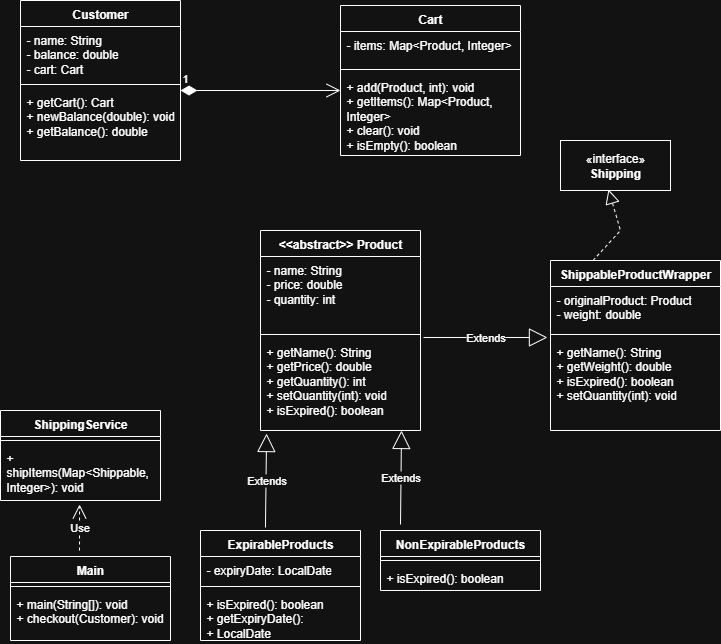

The diagram above was exported from draw.io. Its source (the exported page's mxGraphModel, read from the mxfile embedded in the PNG):
<mxGraphModel dx="872" dy="1611" grid="1" gridSize="10" guides="1" tooltips="1" connect="1" arrows="1" fold="1" page="1" pageScale="1" pageWidth="850" pageHeight="1100" math="0" shadow="0">
  <root>
    <mxCell id="0" />
    <mxCell id="1" parent="0" />
    <mxCell id="3w-EU6tKj5W1_bpcX7T2-1" value="&lt;div&gt;&amp;lt;&amp;lt;abstract&amp;gt;&amp;gt; Product&lt;/div&gt;&lt;div&gt;&lt;br&gt;&lt;/div&gt;" style="swimlane;fontStyle=1;align=center;verticalAlign=top;childLayout=stackLayout;horizontal=1;startSize=26;horizontalStack=0;resizeParent=1;resizeParentMax=0;resizeLast=0;collapsible=1;marginBottom=0;whiteSpace=wrap;html=1;" vertex="1" parent="1">
      <mxGeometry x="320" y="-150" width="160" height="200" as="geometry" />
    </mxCell>
    <mxCell id="3w-EU6tKj5W1_bpcX7T2-2" value="&lt;div&gt;- name: String&lt;/div&gt;&lt;div&gt;- price: double&lt;/div&gt;&lt;div&gt;- quantity: int&lt;/div&gt;" style="text;strokeColor=none;fillColor=none;align=left;verticalAlign=top;spacingLeft=4;spacingRight=4;overflow=hidden;rotatable=0;points=[[0,0.5],[1,0.5]];portConstraint=eastwest;whiteSpace=wrap;html=1;" vertex="1" parent="3w-EU6tKj5W1_bpcX7T2-1">
      <mxGeometry y="26" width="160" height="74" as="geometry" />
    </mxCell>
    <mxCell id="3w-EU6tKj5W1_bpcX7T2-3" value="" style="line;strokeWidth=1;fillColor=none;align=left;verticalAlign=middle;spacingTop=-1;spacingLeft=3;spacingRight=3;rotatable=0;labelPosition=right;points=[];portConstraint=eastwest;strokeColor=inherit;" vertex="1" parent="3w-EU6tKj5W1_bpcX7T2-1">
      <mxGeometry y="100" width="160" height="8" as="geometry" />
    </mxCell>
    <mxCell id="3w-EU6tKj5W1_bpcX7T2-4" value="&lt;div&gt;+ getName(): String&lt;/div&gt;&lt;div&gt;+ getPrice(): double&lt;/div&gt;&lt;div&gt;+ getQuantity(): int&lt;/div&gt;&lt;div&gt;+ setQuantity(int): void&lt;/div&gt;&lt;div&gt;+ isExpired(): boolean&lt;/div&gt;" style="text;strokeColor=none;fillColor=none;align=left;verticalAlign=top;spacingLeft=4;spacingRight=4;overflow=hidden;rotatable=0;points=[[0,0.5],[1,0.5]];portConstraint=eastwest;whiteSpace=wrap;html=1;" vertex="1" parent="3w-EU6tKj5W1_bpcX7T2-1">
      <mxGeometry y="108" width="160" height="92" as="geometry" />
    </mxCell>
    <mxCell id="3w-EU6tKj5W1_bpcX7T2-7" value="«interface»&lt;br&gt;&lt;b&gt;Shipping&lt;/b&gt;" style="html=1;whiteSpace=wrap;" vertex="1" parent="1">
      <mxGeometry x="620" y="-240" width="110" height="50" as="geometry" />
    </mxCell>
    <mxCell id="3w-EU6tKj5W1_bpcX7T2-8" value="&lt;div&gt;ExpirableProducts&lt;/div&gt;&lt;div&gt;&lt;br&gt;&lt;/div&gt;" style="swimlane;fontStyle=1;align=center;verticalAlign=top;childLayout=stackLayout;horizontal=1;startSize=26;horizontalStack=0;resizeParent=1;resizeParentMax=0;resizeLast=0;collapsible=1;marginBottom=0;whiteSpace=wrap;html=1;" vertex="1" parent="1">
      <mxGeometry x="260" y="150" width="160" height="110" as="geometry" />
    </mxCell>
    <mxCell id="3w-EU6tKj5W1_bpcX7T2-9" value="&lt;div&gt;- expiryDate: LocalDate&lt;/div&gt;&lt;div&gt;&lt;br&gt;&lt;/div&gt;" style="text;strokeColor=none;fillColor=none;align=left;verticalAlign=top;spacingLeft=4;spacingRight=4;overflow=hidden;rotatable=0;points=[[0,0.5],[1,0.5]];portConstraint=eastwest;whiteSpace=wrap;html=1;" vertex="1" parent="3w-EU6tKj5W1_bpcX7T2-8">
      <mxGeometry y="26" width="160" height="26" as="geometry" />
    </mxCell>
    <mxCell id="3w-EU6tKj5W1_bpcX7T2-10" value="" style="line;strokeWidth=1;fillColor=none;align=left;verticalAlign=middle;spacingTop=-1;spacingLeft=3;spacingRight=3;rotatable=0;labelPosition=right;points=[];portConstraint=eastwest;strokeColor=inherit;" vertex="1" parent="3w-EU6tKj5W1_bpcX7T2-8">
      <mxGeometry y="52" width="160" height="8" as="geometry" />
    </mxCell>
    <mxCell id="3w-EU6tKj5W1_bpcX7T2-11" value="&lt;div&gt;+ isExpired(): boolean&lt;/div&gt;&lt;div&gt;+ getExpiryDate():&amp;nbsp;&lt;br&gt;&lt;span style=&quot;background-color: transparent; color: light-dark(rgb(0, 0, 0), rgb(255, 255, 255));&quot;&gt;+&amp;nbsp;&lt;/span&gt;&lt;span style=&quot;background-color: transparent; color: light-dark(rgb(0, 0, 0), rgb(255, 255, 255));&quot;&gt;LocalDate&lt;/span&gt;&lt;/div&gt;" style="text;strokeColor=none;fillColor=none;align=left;verticalAlign=top;spacingLeft=4;spacingRight=4;overflow=hidden;rotatable=0;points=[[0,0.5],[1,0.5]];portConstraint=eastwest;whiteSpace=wrap;html=1;" vertex="1" parent="3w-EU6tKj5W1_bpcX7T2-8">
      <mxGeometry y="60" width="160" height="50" as="geometry" />
    </mxCell>
    <mxCell id="3w-EU6tKj5W1_bpcX7T2-12" value="&lt;div&gt;NonExpirableProducts&lt;/div&gt;&lt;div&gt;&lt;br&gt;&lt;/div&gt;" style="swimlane;fontStyle=1;align=center;verticalAlign=top;childLayout=stackLayout;horizontal=1;startSize=26;horizontalStack=0;resizeParent=1;resizeParentMax=0;resizeLast=0;collapsible=1;marginBottom=0;whiteSpace=wrap;html=1;" vertex="1" parent="1">
      <mxGeometry x="440" y="150" width="160" height="60" as="geometry" />
    </mxCell>
    <mxCell id="3w-EU6tKj5W1_bpcX7T2-14" value="" style="line;strokeWidth=1;fillColor=none;align=left;verticalAlign=middle;spacingTop=-1;spacingLeft=3;spacingRight=3;rotatable=0;labelPosition=right;points=[];portConstraint=eastwest;strokeColor=inherit;" vertex="1" parent="3w-EU6tKj5W1_bpcX7T2-12">
      <mxGeometry y="26" width="160" height="8" as="geometry" />
    </mxCell>
    <mxCell id="3w-EU6tKj5W1_bpcX7T2-15" value="&lt;div&gt;+ isExpired(): boolean&lt;/div&gt;&lt;div&gt;&lt;br&gt;&lt;/div&gt;" style="text;strokeColor=none;fillColor=none;align=left;verticalAlign=top;spacingLeft=4;spacingRight=4;overflow=hidden;rotatable=0;points=[[0,0.5],[1,0.5]];portConstraint=eastwest;whiteSpace=wrap;html=1;" vertex="1" parent="3w-EU6tKj5W1_bpcX7T2-12">
      <mxGeometry y="34" width="160" height="26" as="geometry" />
    </mxCell>
    <mxCell id="3w-EU6tKj5W1_bpcX7T2-16" value="&lt;div&gt;&lt;div&gt;ShippableProductWrapper&lt;/div&gt;&lt;/div&gt;&lt;div&gt;&lt;br&gt;&lt;/div&gt;" style="swimlane;fontStyle=1;align=center;verticalAlign=top;childLayout=stackLayout;horizontal=1;startSize=26;horizontalStack=0;resizeParent=1;resizeParentMax=0;resizeLast=0;collapsible=1;marginBottom=0;whiteSpace=wrap;html=1;" vertex="1" parent="1">
      <mxGeometry x="610" y="-120" width="170" height="170" as="geometry" />
    </mxCell>
    <mxCell id="3w-EU6tKj5W1_bpcX7T2-17" value="&lt;div&gt;&lt;div&gt;- originalProduct: Product&lt;/div&gt;&lt;div&gt;- weight: double&lt;/div&gt;&lt;/div&gt;" style="text;strokeColor=none;fillColor=none;align=left;verticalAlign=top;spacingLeft=4;spacingRight=4;overflow=hidden;rotatable=0;points=[[0,0.5],[1,0.5]];portConstraint=eastwest;whiteSpace=wrap;html=1;" vertex="1" parent="3w-EU6tKj5W1_bpcX7T2-16">
      <mxGeometry y="26" width="170" height="44" as="geometry" />
    </mxCell>
    <mxCell id="3w-EU6tKj5W1_bpcX7T2-18" value="" style="line;strokeWidth=1;fillColor=none;align=left;verticalAlign=middle;spacingTop=-1;spacingLeft=3;spacingRight=3;rotatable=0;labelPosition=right;points=[];portConstraint=eastwest;strokeColor=inherit;" vertex="1" parent="3w-EU6tKj5W1_bpcX7T2-16">
      <mxGeometry y="70" width="170" height="8" as="geometry" />
    </mxCell>
    <mxCell id="3w-EU6tKj5W1_bpcX7T2-19" value="&lt;div&gt;+ getName(): String&lt;/div&gt;&lt;div&gt;+ getWeight(): double&lt;/div&gt;&lt;div&gt;+ isExpired(): boolean&lt;/div&gt;&lt;div&gt;+ setQuantity(int): void&lt;/div&gt;" style="text;strokeColor=none;fillColor=none;align=left;verticalAlign=top;spacingLeft=4;spacingRight=4;overflow=hidden;rotatable=0;points=[[0,0.5],[1,0.5]];portConstraint=eastwest;whiteSpace=wrap;html=1;" vertex="1" parent="3w-EU6tKj5W1_bpcX7T2-16">
      <mxGeometry y="78" width="170" height="92" as="geometry" />
    </mxCell>
    <mxCell id="3w-EU6tKj5W1_bpcX7T2-20" value="&lt;div&gt;&lt;div&gt;Customer&lt;/div&gt;&lt;/div&gt;&lt;div&gt;&lt;br&gt;&lt;/div&gt;" style="swimlane;fontStyle=1;align=center;verticalAlign=top;childLayout=stackLayout;horizontal=1;startSize=26;horizontalStack=0;resizeParent=1;resizeParentMax=0;resizeLast=0;collapsible=1;marginBottom=0;whiteSpace=wrap;html=1;" vertex="1" parent="1">
      <mxGeometry x="80" y="-380" width="160" height="160" as="geometry" />
    </mxCell>
    <mxCell id="3w-EU6tKj5W1_bpcX7T2-21" value="&lt;div&gt;&lt;div&gt;- name: String&lt;/div&gt;&lt;div&gt;- balance: double&lt;/div&gt;&lt;div&gt;- cart: Cart&lt;/div&gt;&lt;/div&gt;" style="text;strokeColor=none;fillColor=none;align=left;verticalAlign=top;spacingLeft=4;spacingRight=4;overflow=hidden;rotatable=0;points=[[0,0.5],[1,0.5]];portConstraint=eastwest;whiteSpace=wrap;html=1;" vertex="1" parent="3w-EU6tKj5W1_bpcX7T2-20">
      <mxGeometry y="26" width="160" height="54" as="geometry" />
    </mxCell>
    <mxCell id="3w-EU6tKj5W1_bpcX7T2-22" value="" style="line;strokeWidth=1;fillColor=none;align=left;verticalAlign=middle;spacingTop=-1;spacingLeft=3;spacingRight=3;rotatable=0;labelPosition=right;points=[];portConstraint=eastwest;strokeColor=inherit;" vertex="1" parent="3w-EU6tKj5W1_bpcX7T2-20">
      <mxGeometry y="80" width="160" height="8" as="geometry" />
    </mxCell>
    <mxCell id="3w-EU6tKj5W1_bpcX7T2-23" value="&lt;div&gt;+ getCart(): Cart&lt;/div&gt;&lt;div&gt;+ newBalance(double): void&lt;/div&gt;&lt;div&gt;+ getBalance(): double&lt;/div&gt;" style="text;strokeColor=none;fillColor=none;align=left;verticalAlign=top;spacingLeft=4;spacingRight=4;overflow=hidden;rotatable=0;points=[[0,0.5],[1,0.5]];portConstraint=eastwest;whiteSpace=wrap;html=1;" vertex="1" parent="3w-EU6tKj5W1_bpcX7T2-20">
      <mxGeometry y="88" width="160" height="72" as="geometry" />
    </mxCell>
    <mxCell id="3w-EU6tKj5W1_bpcX7T2-24" value="&lt;div&gt;Cart&lt;br&gt;&lt;/div&gt;" style="swimlane;fontStyle=1;align=center;verticalAlign=top;childLayout=stackLayout;horizontal=1;startSize=26;horizontalStack=0;resizeParent=1;resizeParentMax=0;resizeLast=0;collapsible=1;marginBottom=0;whiteSpace=wrap;html=1;" vertex="1" parent="1">
      <mxGeometry x="400" y="-375" width="180" height="150" as="geometry" />
    </mxCell>
    <mxCell id="3w-EU6tKj5W1_bpcX7T2-25" value="&lt;div&gt;&lt;div&gt;- items: Map&amp;lt;Product, Integer&amp;gt;&lt;/div&gt;&lt;/div&gt;&lt;div&gt;&lt;br&gt;&lt;/div&gt;" style="text;strokeColor=none;fillColor=none;align=left;verticalAlign=top;spacingLeft=4;spacingRight=4;overflow=hidden;rotatable=0;points=[[0,0.5],[1,0.5]];portConstraint=eastwest;whiteSpace=wrap;html=1;" vertex="1" parent="3w-EU6tKj5W1_bpcX7T2-24">
      <mxGeometry y="26" width="180" height="34" as="geometry" />
    </mxCell>
    <mxCell id="3w-EU6tKj5W1_bpcX7T2-26" value="" style="line;strokeWidth=1;fillColor=none;align=left;verticalAlign=middle;spacingTop=-1;spacingLeft=3;spacingRight=3;rotatable=0;labelPosition=right;points=[];portConstraint=eastwest;strokeColor=inherit;" vertex="1" parent="3w-EU6tKj5W1_bpcX7T2-24">
      <mxGeometry y="60" width="180" height="8" as="geometry" />
    </mxCell>
    <mxCell id="3w-EU6tKj5W1_bpcX7T2-27" value="&lt;div&gt;+ add(Product, int): void&lt;/div&gt;&lt;div&gt;+ getItems(): Map&amp;lt;Product, Integer&amp;gt;&lt;/div&gt;&lt;div&gt;+ clear(): void&lt;/div&gt;&lt;div&gt;+ isEmpty(): boolean&lt;/div&gt;" style="text;strokeColor=none;fillColor=none;align=left;verticalAlign=top;spacingLeft=4;spacingRight=4;overflow=hidden;rotatable=0;points=[[0,0.5],[1,0.5]];portConstraint=eastwest;whiteSpace=wrap;html=1;" vertex="1" parent="3w-EU6tKj5W1_bpcX7T2-24">
      <mxGeometry y="68" width="180" height="82" as="geometry" />
    </mxCell>
    <mxCell id="3w-EU6tKj5W1_bpcX7T2-28" value="ShippingService" style="swimlane;fontStyle=1;align=center;verticalAlign=top;childLayout=stackLayout;horizontal=1;startSize=26;horizontalStack=0;resizeParent=1;resizeParentMax=0;resizeLast=0;collapsible=1;marginBottom=0;whiteSpace=wrap;html=1;" vertex="1" parent="1">
      <mxGeometry x="60" y="30" width="160" height="90" as="geometry" />
    </mxCell>
    <mxCell id="3w-EU6tKj5W1_bpcX7T2-30" value="" style="line;strokeWidth=1;fillColor=none;align=left;verticalAlign=middle;spacingTop=-1;spacingLeft=3;spacingRight=3;rotatable=0;labelPosition=right;points=[];portConstraint=eastwest;strokeColor=inherit;" vertex="1" parent="3w-EU6tKj5W1_bpcX7T2-28">
      <mxGeometry y="26" width="160" height="8" as="geometry" />
    </mxCell>
    <mxCell id="3w-EU6tKj5W1_bpcX7T2-31" value="&lt;div&gt;+ shipItems(Map&amp;lt;Shippable, Integer&amp;gt;): void&lt;/div&gt;&lt;div&gt;&lt;br&gt;&lt;/div&gt;" style="text;strokeColor=none;fillColor=none;align=left;verticalAlign=top;spacingLeft=4;spacingRight=4;overflow=hidden;rotatable=0;points=[[0,0.5],[1,0.5]];portConstraint=eastwest;whiteSpace=wrap;html=1;" vertex="1" parent="3w-EU6tKj5W1_bpcX7T2-28">
      <mxGeometry y="34" width="160" height="56" as="geometry" />
    </mxCell>
    <mxCell id="3w-EU6tKj5W1_bpcX7T2-32" value="Main" style="swimlane;fontStyle=1;align=center;verticalAlign=top;childLayout=stackLayout;horizontal=1;startSize=26;horizontalStack=0;resizeParent=1;resizeParentMax=0;resizeLast=0;collapsible=1;marginBottom=0;whiteSpace=wrap;html=1;" vertex="1" parent="1">
      <mxGeometry x="70" y="176" width="160" height="84" as="geometry" />
    </mxCell>
    <mxCell id="3w-EU6tKj5W1_bpcX7T2-34" value="" style="line;strokeWidth=1;fillColor=none;align=left;verticalAlign=middle;spacingTop=-1;spacingLeft=3;spacingRight=3;rotatable=0;labelPosition=right;points=[];portConstraint=eastwest;strokeColor=inherit;" vertex="1" parent="3w-EU6tKj5W1_bpcX7T2-32">
      <mxGeometry y="26" width="160" height="8" as="geometry" />
    </mxCell>
    <mxCell id="3w-EU6tKj5W1_bpcX7T2-35" value="&lt;div&gt;+ main(String[]): void&lt;/div&gt;&lt;div&gt;+ checkout(Customer): void&lt;/div&gt;" style="text;strokeColor=none;fillColor=none;align=left;verticalAlign=top;spacingLeft=4;spacingRight=4;overflow=hidden;rotatable=0;points=[[0,0.5],[1,0.5]];portConstraint=eastwest;whiteSpace=wrap;html=1;" vertex="1" parent="3w-EU6tKj5W1_bpcX7T2-32">
      <mxGeometry y="34" width="160" height="50" as="geometry" />
    </mxCell>
    <mxCell id="3w-EU6tKj5W1_bpcX7T2-36" value="Extends" style="endArrow=block;endSize=16;endFill=0;html=1;rounded=0;exitX=0.406;exitY=-0.027;exitDx=0;exitDy=0;exitPerimeter=0;entryX=0.038;entryY=1.033;entryDx=0;entryDy=0;entryPerimeter=0;" edge="1" parent="1" source="3w-EU6tKj5W1_bpcX7T2-8" target="3w-EU6tKj5W1_bpcX7T2-4">
      <mxGeometry width="160" relative="1" as="geometry">
        <mxPoint x="20" y="310" as="sourcePoint" />
        <mxPoint x="180" y="310" as="targetPoint" />
        <Array as="points" />
      </mxGeometry>
    </mxCell>
    <mxCell id="3w-EU6tKj5W1_bpcX7T2-38" value="Extends" style="endArrow=block;endSize=16;endFill=0;html=1;rounded=0;exitX=0.406;exitY=-0.027;exitDx=0;exitDy=0;exitPerimeter=0;entryX=0.038;entryY=1.033;entryDx=0;entryDy=0;entryPerimeter=0;" edge="1" parent="1">
      <mxGeometry width="160" relative="1" as="geometry">
        <mxPoint x="460" y="144" as="sourcePoint" />
        <mxPoint x="461" y="50" as="targetPoint" />
        <Array as="points" />
      </mxGeometry>
    </mxCell>
    <mxCell id="3w-EU6tKj5W1_bpcX7T2-40" value="Extends" style="endArrow=block;endSize=16;endFill=0;html=1;rounded=0;exitX=1.019;exitY=-0.011;exitDx=0;exitDy=0;exitPerimeter=0;entryX=-0.018;entryY=-0.011;entryDx=0;entryDy=0;entryPerimeter=0;" edge="1" parent="1" source="3w-EU6tKj5W1_bpcX7T2-4" target="3w-EU6tKj5W1_bpcX7T2-19">
      <mxGeometry width="160" relative="1" as="geometry">
        <mxPoint x="520" y="164" as="sourcePoint" />
        <mxPoint x="521" y="70" as="targetPoint" />
        <Array as="points" />
      </mxGeometry>
    </mxCell>
    <mxCell id="3w-EU6tKj5W1_bpcX7T2-41" value="" style="endArrow=block;dashed=1;endFill=0;endSize=12;html=1;rounded=0;exitX=0.25;exitY=0;exitDx=0;exitDy=0;entryX=0.436;entryY=0.98;entryDx=0;entryDy=0;entryPerimeter=0;" edge="1" parent="1" source="3w-EU6tKj5W1_bpcX7T2-16" target="3w-EU6tKj5W1_bpcX7T2-7">
      <mxGeometry width="160" relative="1" as="geometry">
        <mxPoint x="350" y="-190" as="sourcePoint" />
        <mxPoint x="670" y="-180" as="targetPoint" />
        <Array as="points">
          <mxPoint x="680" y="-150" />
        </Array>
      </mxGeometry>
    </mxCell>
    <mxCell id="3w-EU6tKj5W1_bpcX7T2-42" value="Use" style="endArrow=open;endSize=12;dashed=1;html=1;rounded=0;entryX=0.494;entryY=1.071;entryDx=0;entryDy=0;entryPerimeter=0;" edge="1" parent="1" target="3w-EU6tKj5W1_bpcX7T2-31">
      <mxGeometry width="160" relative="1" as="geometry">
        <mxPoint x="139" y="170" as="sourcePoint" />
        <mxPoint x="510" y="250" as="targetPoint" />
      </mxGeometry>
    </mxCell>
    <mxCell id="3w-EU6tKj5W1_bpcX7T2-43" value="1" style="endArrow=open;html=1;endSize=12;startArrow=diamondThin;startSize=14;startFill=1;edgeStyle=orthogonalEdgeStyle;align=left;verticalAlign=bottom;rounded=0;" edge="1" parent="1">
      <mxGeometry x="-1" y="3" relative="1" as="geometry">
        <mxPoint x="240" y="-290" as="sourcePoint" />
        <mxPoint x="400" y="-290" as="targetPoint" />
      </mxGeometry>
    </mxCell>
  </root>
</mxGraphModel>